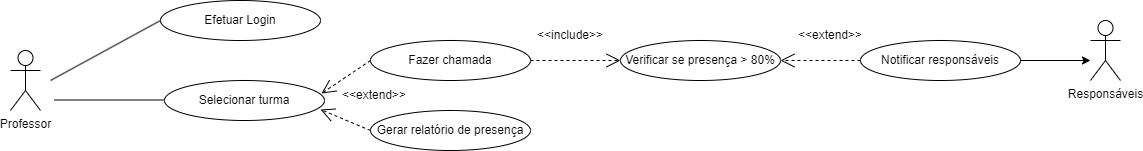

The diagram above was exported from draw.io. Its source (the exported page's mxGraphModel, read from the mxfile embedded in the PNG):
<mxGraphModel dx="1434" dy="780" grid="1" gridSize="10" guides="1" tooltips="1" connect="1" arrows="1" fold="1" page="1" pageScale="1" pageWidth="827" pageHeight="1169" math="0" shadow="0">
  <root>
    <mxCell id="0" />
    <mxCell id="1" parent="0" />
    <mxCell id="-f8jywff-NwJ9g5OPugk-1" value="Professor" style="shape=umlActor;verticalLabelPosition=bottom;verticalAlign=top;html=1;outlineConnect=0;" vertex="1" parent="1">
      <mxGeometry x="20" y="210" width="30" height="60" as="geometry" />
    </mxCell>
    <mxCell id="-f8jywff-NwJ9g5OPugk-2" value="Efetuar Login" style="ellipse;whiteSpace=wrap;html=1;" vertex="1" parent="1">
      <mxGeometry x="170" y="160" width="160" height="40" as="geometry" />
    </mxCell>
    <mxCell id="-f8jywff-NwJ9g5OPugk-3" value="" style="endArrow=none;html=1;rounded=0;entryX=0;entryY=0.5;entryDx=0;entryDy=0;" edge="1" parent="1" target="-f8jywff-NwJ9g5OPugk-2">
      <mxGeometry width="50" height="50" relative="1" as="geometry">
        <mxPoint x="60" y="240" as="sourcePoint" />
        <mxPoint x="150" y="250" as="targetPoint" />
      </mxGeometry>
    </mxCell>
    <mxCell id="-f8jywff-NwJ9g5OPugk-5" value="Fazer chamada" style="ellipse;whiteSpace=wrap;html=1;" vertex="1" parent="1">
      <mxGeometry x="380" y="200" width="160" height="40" as="geometry" />
    </mxCell>
    <mxCell id="-f8jywff-NwJ9g5OPugk-6" value="" style="endArrow=none;html=1;rounded=0;entryX=0;entryY=0.5;entryDx=0;entryDy=0;" edge="1" parent="1">
      <mxGeometry width="50" height="50" relative="1" as="geometry">
        <mxPoint x="64" y="259.5" as="sourcePoint" />
        <mxPoint x="174" y="259.5" as="targetPoint" />
      </mxGeometry>
    </mxCell>
    <mxCell id="-f8jywff-NwJ9g5OPugk-7" value="Gerar relatório de presença" style="ellipse;whiteSpace=wrap;html=1;" vertex="1" parent="1">
      <mxGeometry x="380" y="270" width="160" height="40" as="geometry" />
    </mxCell>
    <mxCell id="-f8jywff-NwJ9g5OPugk-10" value="Selecionar turma" style="ellipse;whiteSpace=wrap;html=1;" vertex="1" parent="1">
      <mxGeometry x="174" y="240" width="160" height="40" as="geometry" />
    </mxCell>
    <mxCell id="-f8jywff-NwJ9g5OPugk-12" value="&amp;lt;&amp;lt;include&amp;gt;&amp;gt;" style="text;html=1;align=center;verticalAlign=middle;whiteSpace=wrap;rounded=0;" vertex="1" parent="1">
      <mxGeometry x="550" y="180" width="60" height="30" as="geometry" />
    </mxCell>
    <mxCell id="-f8jywff-NwJ9g5OPugk-13" value="Responsáveis" style="shape=umlActor;verticalLabelPosition=bottom;verticalAlign=top;html=1;outlineConnect=0;" vertex="1" parent="1">
      <mxGeometry x="1100" y="180" width="30" height="60" as="geometry" />
    </mxCell>
    <mxCell id="-f8jywff-NwJ9g5OPugk-15" value="Verificar se presença &amp;gt; 80%" style="ellipse;whiteSpace=wrap;html=1;" vertex="1" parent="1">
      <mxGeometry x="630" y="200" width="160" height="40" as="geometry" />
    </mxCell>
    <mxCell id="-f8jywff-NwJ9g5OPugk-19" value="Notificar responsáveis" style="ellipse;whiteSpace=wrap;html=1;" vertex="1" parent="1">
      <mxGeometry x="870" y="200" width="160" height="40" as="geometry" />
    </mxCell>
    <mxCell id="-f8jywff-NwJ9g5OPugk-20" value="" style="endArrow=open;endSize=12;dashed=1;html=1;rounded=0;exitX=0;exitY=0.5;exitDx=0;exitDy=0;entryX=1;entryY=0.5;entryDx=0;entryDy=0;" edge="1" parent="1" source="-f8jywff-NwJ9g5OPugk-19" target="-f8jywff-NwJ9g5OPugk-15">
      <mxGeometry width="160" relative="1" as="geometry">
        <mxPoint x="820" y="300" as="sourcePoint" />
        <mxPoint x="900" y="300" as="targetPoint" />
      </mxGeometry>
    </mxCell>
    <mxCell id="-f8jywff-NwJ9g5OPugk-22" value="" style="endArrow=classic;html=1;rounded=0;exitX=1;exitY=0.5;exitDx=0;exitDy=0;" edge="1" parent="1" source="-f8jywff-NwJ9g5OPugk-19">
      <mxGeometry width="50" height="50" relative="1" as="geometry">
        <mxPoint x="940" y="220" as="sourcePoint" />
        <mxPoint x="1100" y="220" as="targetPoint" />
      </mxGeometry>
    </mxCell>
    <mxCell id="-f8jywff-NwJ9g5OPugk-23" value="" style="endArrow=open;endSize=12;dashed=1;html=1;rounded=0;exitX=0;exitY=0.5;exitDx=0;exitDy=0;entryX=0.981;entryY=0.325;entryDx=0;entryDy=0;entryPerimeter=0;" edge="1" parent="1" source="-f8jywff-NwJ9g5OPugk-5" target="-f8jywff-NwJ9g5OPugk-10">
      <mxGeometry width="160" relative="1" as="geometry">
        <mxPoint x="350" y="420" as="sourcePoint" />
        <mxPoint x="510" y="420" as="targetPoint" />
      </mxGeometry>
    </mxCell>
    <mxCell id="-f8jywff-NwJ9g5OPugk-24" value="" style="endArrow=open;endSize=12;dashed=1;html=1;rounded=0;exitX=0;exitY=0.5;exitDx=0;exitDy=0;entryX=0.975;entryY=0.725;entryDx=0;entryDy=0;entryPerimeter=0;" edge="1" parent="1" source="-f8jywff-NwJ9g5OPugk-7" target="-f8jywff-NwJ9g5OPugk-10">
      <mxGeometry width="160" relative="1" as="geometry">
        <mxPoint x="370" y="340" as="sourcePoint" />
        <mxPoint x="321" y="373" as="targetPoint" />
      </mxGeometry>
    </mxCell>
    <mxCell id="-f8jywff-NwJ9g5OPugk-25" value="" style="endArrow=open;endSize=12;dashed=1;html=1;rounded=0;exitX=1;exitY=0.5;exitDx=0;exitDy=0;entryX=0;entryY=0.5;entryDx=0;entryDy=0;" edge="1" parent="1" source="-f8jywff-NwJ9g5OPugk-5" target="-f8jywff-NwJ9g5OPugk-15">
      <mxGeometry width="160" relative="1" as="geometry">
        <mxPoint x="560" y="200" as="sourcePoint" />
        <mxPoint x="680" y="214" as="targetPoint" />
      </mxGeometry>
    </mxCell>
    <mxCell id="-f8jywff-NwJ9g5OPugk-26" value="&amp;lt;&amp;lt;extend&amp;gt;&amp;gt;" style="text;html=1;align=center;verticalAlign=middle;whiteSpace=wrap;rounded=0;" vertex="1" parent="1">
      <mxGeometry x="354" y="240" width="60" height="30" as="geometry" />
    </mxCell>
    <mxCell id="-f8jywff-NwJ9g5OPugk-27" value="&amp;lt;&amp;lt;extend&amp;gt;&amp;gt;" style="text;html=1;align=center;verticalAlign=middle;whiteSpace=wrap;rounded=0;" vertex="1" parent="1">
      <mxGeometry x="810" y="180" width="60" height="30" as="geometry" />
    </mxCell>
  </root>
</mxGraphModel>